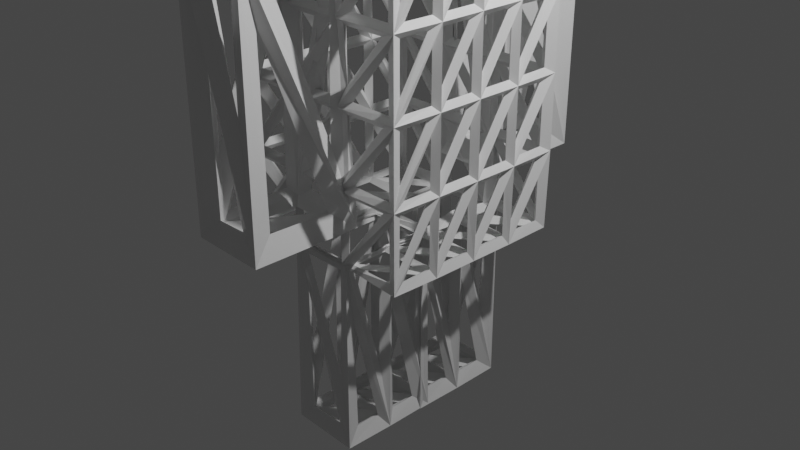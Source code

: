 # Source: fancy_wireframed_-_basic_enemy.blend  (saved by Blender 2.92.15; exported with 4.5.12 LTS)
import bpy
from mathutils import Matrix  # noqa: F401  (used for matrix-valued properties, if any)

bpy.ops.wm.read_factory_settings(use_empty=True)
scene = bpy.context.scene
scene.name = 'Scene'

# ---- collections
col_collection = bpy.data.collections.new('Collection'); scene.collection.children.link(col_collection)

# ---- materials (node trees are filled in below, after node groups)
mat_material = bpy.data.materials.new('Material')
mat_material.alpha_threshold = 0.0
mat_material.use_transparent_shadow = False
mat_material.line_color = (0.0, 0.0, 0.0, 1.0)
mat_material_001 = bpy.data.materials.new('Material.001')
mat_material_001.use_transparent_shadow = False

# ---- material node trees
mat_material.use_nodes = True; mat_material.node_tree.nodes.clear()
_N = mat_material.node_tree.nodes; _L = mat_material.node_tree.links
n0 = _N.new('ShaderNodeOutputMaterial'); n0.name = 'Material Output'; n0.location = (300, 300)
n1 = _N.new('ShaderNodeBsdfPrincipled'); n1.name = 'Principled BSDF'; n1.location = (10, 300)
n1.distribution = 'GGX'
n1.subsurface_method = 'BURLEY'
n1.inputs[2].default_value = 0.4
n1.inputs[3].default_value = 1.45
n1.inputs[27].default_value = (0.0, 0.0, 0.0, 1.0)
n1.inputs[28].default_value = 1.0
_L.new(n1.outputs[0], n0.inputs[0])
n0.is_active_output = True
mat_material_001.use_nodes = True; mat_material_001.node_tree.nodes.clear()
_N = mat_material_001.node_tree.nodes; _L = mat_material_001.node_tree.links
n0 = _N.new('ShaderNodeBsdfPrincipled'); n0.name = 'Principled BSDF'; n0.location = (10, 300)
n0.distribution = 'GGX'
n0.subsurface_method = 'BURLEY'
n0.inputs[0].default_value = (0.2955, 0.8, 0.3531, 1.0)
n0.inputs[3].default_value = 1.45
n0.inputs[27].default_value = (0.0, 0.0, 0.0, 1.0)
n0.inputs[28].default_value = 1.0
n1 = _N.new('ShaderNodeOutputMaterial'); n1.name = 'Material Output'; n1.location = (300, 300)
_L.new(n0.outputs[0], n1.inputs[0])
n1.is_active_output = True

# ---- world
world_world = bpy.data.worlds.new('World'); scene.world = world_world
world_world.use_nodes = True; world_world.node_tree.nodes.clear()
_N = world_world.node_tree.nodes; _L = world_world.node_tree.links
n0 = _N.new('ShaderNodeOutputWorld'); n0.name = 'World Output'; n0.location = (300, 300)
n1 = _N.new('ShaderNodeBackground'); n1.name = 'Background'; n1.location = (10, 300)
n1.inputs[0].default_value = (0.05088, 0.05088, 0.05088, 1.0)
_L.new(n1.outputs[0], n0.inputs[0])
n0.is_active_output = True
world_world.color = (0.05088, 0.05088, 0.05088)
world_world.use_sun_shadow = False
world_world.sun_shadow_jitter_overblur = 0.0

# ---- cameras
cam_camera = bpy.data.cameras.new('Camera')
cam_camera.clip_end = 100.0
cam_camera.ortho_scale = 7.314

# ---- lights
light_light = bpy.data.lights.new('Light', 'POINT')
light_light.transmission_factor = 0.0
light_light.energy = 1000.0
light_light.shadow_soft_size = 0.1
light_light.shadow_maximum_resolution = 0.006
light_light.use_absolute_resolution = True

# ---- meshes
me_cube = bpy.data.meshes.new('Cube')
me_cube.from_pydata([(1.0, 1.0, 1.0), (1.0, 1.0, -3.0), (1.0, -1.0, 1.0), (1.0, -1.0, -3.0), (-1.0, 1.0, 1.0), (-1.0, 1.0, -3.0), (-1.0, -1.0, 1.0), (-1.0, -1.0, -3.0), (0.3333, 1.0, -3.0), (-0.3333, 1.0, -3.0), (0.3333, -1.0, 1.0), (-0.3333, -1.0, 1.0), (-0.3333, -1.0, -3.0), (0.3333, -1.0, -3.0), (-0.3333, 1.0, 1.0), (0.3333, 1.0, 1.0), (1.0, 1.0, 0.2), (1.0, 1.0, -0.6), (1.0, 1.0, -1.4), (1.0, 1.0, -2.2), (-1.0, -1.0, -2.2), (-1.0, -1.0, -1.4), (-1.0, -1.0, -0.6), (-1.0, -1.0, 0.2), (1.0, -1.0, 0.2), (1.0, -1.0, -0.6), (1.0, -1.0, -1.4), (1.0, -1.0, -2.2), (-1.0, 1.0, 0.2), (-1.0, 1.0, -0.6), (-1.0, 1.0, -1.4), (-1.0, 1.0, -2.2), (-0.3333, 1.0, 0.2), (-0.3333, 1.0, -0.6), (-0.3333, 1.0, -1.4), (-0.3333, 1.0, -2.2), (0.3333, 1.0, 0.2), (0.3333, 1.0, -0.6), (0.3333, 1.0, -1.4), (0.3333, 1.0, -2.2), (0.3333, -1.0, 0.2), (0.3333, -1.0, -0.6), (0.3333, -1.0, -1.4), (0.3333, -1.0, -2.2), (-0.3333, -1.0, 0.2), (-0.3333, -1.0, -0.6), (-0.3333, -1.0, -1.4), (-0.3333, -1.0, -2.2), (-1.0, 0.5, -3.0), (-1.0, 0.0, -3.0), (-1.0, -0.5, -3.0), (1.0, 0.5, 1.0), (1.0, 0.0, 1.0), (1.0, -0.5, 1.0), (-1.0, -0.5, 1.0), (-1.0, 0.0, 1.0), (-1.0, 0.5, 1.0), (1.0, -0.5, -3.0), (1.0, 0.0, -3.0), (1.0, 0.5, -3.0), (-0.3333, 0.5, -3.0), (-0.3333, 0.0, -3.0), (-0.3333, -0.5, -3.0), (0.3333, 0.5, -3.0), (0.3333, 0.0, -3.0), (0.3333, -0.5, -3.0), (0.3333, 0.5, 1.0), (0.3333, 0.0, 1.0), (0.3333, -0.5, 1.0), (-0.3333, 0.5, 1.0), (-0.3333, 0.0, 1.0), (-0.3333, -0.5, 1.0), (1.0, 0.5, -2.2), (1.0, 0.0, -2.2), (1.0, -0.5, -2.2), (1.0, 0.5, -1.4), (1.0, 0.0, -1.4), (1.0, -0.5, -1.4), (1.0, 0.5, -0.6), (1.0, 0.0, -0.6), (1.0, -0.5, -0.6), (1.0, 0.5, 0.2), (1.0, 0.0, 0.2), (1.0, -0.5, 0.2), (-1.0, -0.5, -2.2), (-1.0, 0.0, -2.2), (-1.0, 0.5, -2.2), (-1.0, -0.5, -1.4), (-1.0, 0.0, -1.4), (-1.0, 0.5, -1.4), (-1.0, -0.5, -0.6), (-1.0, 0.0, -0.6), (-1.0, 0.5, -0.6), (-1.0, -0.5, 0.2), (-1.0, 0.0, 0.2), (-1.0, 0.5, 0.2), (-0.3333, -1.0, -3.0), (0.3333, -1.0, -3.0), (-0.3333, -0.5, -3.0), (0.3333, -0.5, -3.0), (-0.3333, 0.0, -3.0), (0.3333, 0.0, -3.0), (0.3333, 1.0, -5.0), (-0.3333, 1.0, -5.0), (-0.3333, 0.5, -5.0), (-0.3333, 0.0, -5.0), (0.3333, 0.5, -5.0), (0.3333, 0.0, -5.0), (-0.3333, -1.0, -5.0), (0.3333, -1.0, -5.0), (-0.3333, -0.5, -5.0), (0.3333, -0.5, -5.0), (-0.3333, 0.0, -5.0), (0.3333, 0.0, -5.0), (0.3333, 0.5, 4.0), (0.3333, 0.0, 4.0), (0.3333, -0.5, 4.0), (-0.3333, 0.5, 4.0), (-0.3333, 0.0, 4.0), (-0.3333, -0.5, 4.0), (-0.3333, 0.0, 2.003), (-0.3333, 0.0, 3.003), (-0.3333, 0.5, 3.003), (-0.3333, 0.5, 2.003), (0.3333, 0.0, 2.003), (0.3333, 0.0, 3.003), (0.3333, -0.5, 3.003), (0.3333, -0.5, 2.003), (-0.3333, -0.5, 2.003), (-0.3333, -0.5, 3.003), (0.3333, 0.5, 2.003), (0.3333, 0.5, 3.003), (0.3333, 1.497, 4.997), (0.3333, 0.0, 5.409), (0.3333, -1.497, 4.997), (-0.3333, 1.497, 4.997), (-0.3333, 0.0, 5.409), (-0.3333, -1.497, 4.997), (-0.3333, -1.909, 3.003), (0.3333, 1.909, 3.003), (-0.3333, 1.909, 3.003), (-0.3333, 1.909, 2.003), (0.3333, -1.909, 3.003), (0.3333, -1.909, 2.003), (-0.3333, -1.909, 2.003), (0.3333, 1.909, 2.003), (0.3333, -2.0, 1.0), (-0.3333, -2.0, 1.0), (-0.3333, 2.0, 1.0), (0.3333, 2.0, 1.0), (-0.3333, 2.0, 0.2), (0.3333, 2.0, 0.2), (0.3333, -2.0, 0.2), (-0.3333, -2.0, 0.2), (0.3333, -1.0, -2.517), (-0.3333, -1.0, -2.517), (-0.3333, 1.0, -2.517), (0.3333, 1.0, -2.517), (0.3333, -2.0, -2.517), (-0.3333, -2.0, -2.517), (-0.3333, 2.0, -2.517), (0.3333, 2.0, -2.517)], [], [(54, 11, 71), (11, 23, 44), (56, 28, 95), (57, 13, 65), (53, 24, 83), (15, 16, 36), (4, 32, 28), (10, 152, 40), (62, 7, 50), (13, 96, 97), (2, 40, 24), (153, 158, 152), (68, 2, 53), (71, 10, 68), (43, 12, 13), (42, 47, 43), (41, 46, 42), (40, 45, 41), (27, 13, 3), (26, 43, 27), (25, 42, 26), (24, 41, 25), (35, 8, 9), (34, 39, 35), (33, 38, 34), (32, 37, 33), (31, 9, 5), (30, 35, 31), (29, 34, 30), (28, 33, 29), (39, 1, 8), (38, 19, 39), (37, 18, 38), (36, 17, 37), (74, 3, 57), (77, 27, 74), (80, 26, 77), (83, 25, 80), (86, 5, 48), (89, 31, 86), (92, 30, 89), (95, 29, 92), (47, 7, 12), (46, 20, 47), (45, 21, 46), (44, 22, 45), (23, 90, 22), (93, 91, 90), (94, 92, 91), (22, 87, 21), (90, 88, 87), (91, 89, 88), (21, 84, 20), (87, 85, 84), (88, 86, 85), (20, 50, 7), (84, 49, 50), (85, 48, 49), (16, 78, 17), (81, 79, 78), (82, 80, 79), (17, 75, 18), (78, 76, 75), (79, 77, 76), (18, 72, 19), (75, 73, 72), (76, 74, 73), (19, 59, 1), (72, 58, 59), (73, 57, 58), (14, 66, 15), (125, 116, 126), (121, 117, 122), (15, 51, 0), (66, 52, 51), (67, 53, 52), (100, 110, 98), (60, 105, 61), (61, 101, 100), (9, 48, 5), (60, 49, 48), (61, 50, 49), (0, 81, 16), (51, 82, 81), (52, 83, 82), (1, 63, 8), (59, 64, 63), (58, 65, 64), (6, 93, 23), (54, 94, 93), (55, 95, 94), (4, 69, 14), (56, 70, 69), (55, 71, 70), (97, 111, 99), (8, 103, 9), (12, 98, 96), (62, 100, 98), (65, 97, 99), (64, 99, 101), (102, 104, 103), (106, 105, 104), (111, 108, 110), (113, 110, 112), (96, 109, 97), (61, 107, 64), (99, 113, 101), (63, 102, 8), (9, 104, 60), (98, 108, 96), (101, 112, 100), (64, 106, 63), (117, 136, 135), (123, 145, 130), (129, 118, 121), (116, 133, 134), (131, 115, 125), (130, 139, 131), (69, 130, 66), (122, 141, 123), (66, 124, 67), (130, 125, 124), (68, 128, 71), (114, 133, 115), (71, 120, 70), (128, 121, 120), (70, 123, 69), (120, 122, 123), (67, 127, 68), (124, 126, 127), (135, 133, 132), (136, 134, 133), (142, 137, 138), (140, 132, 139), (141, 139, 145), (143, 138, 144), (119, 138, 137), (119, 136, 118), (116, 142, 126), (114, 139, 132), (126, 143, 127), (127, 144, 128), (128, 138, 129), (117, 140, 122), (148, 151, 150), (146, 153, 152), (15, 148, 14), (11, 146, 10), (36, 149, 15), (14, 150, 32), (40, 155, 44), (44, 147, 11), (154, 159, 155), (156, 161, 157), (150, 156, 32), (44, 159, 153), (151, 160, 150), (36, 161, 151), (32, 157, 36), (152, 154, 40), (54, 6, 11), (11, 6, 23), (56, 4, 28), (57, 3, 13), (53, 2, 24), (15, 0, 16), (4, 14, 32), (10, 146, 152), (62, 12, 7), (13, 12, 96), (2, 10, 40), (153, 159, 158), (68, 10, 2), (71, 11, 10), (43, 47, 12), (42, 46, 47), (41, 45, 46), (40, 44, 45), (27, 43, 13), (26, 42, 43), (25, 41, 42), (24, 40, 41), (35, 39, 8), (34, 38, 39), (33, 37, 38), (32, 36, 37), (31, 35, 9), (30, 34, 35), (29, 33, 34), (28, 32, 33), (39, 19, 1), (38, 18, 19), (37, 17, 18), (36, 16, 17), (74, 27, 3), (77, 26, 27), (80, 25, 26), (83, 24, 25), (86, 31, 5), (89, 30, 31), (92, 29, 30), (95, 28, 29), (47, 20, 7), (46, 21, 20), (45, 22, 21), (44, 23, 22), (23, 93, 90), (93, 94, 91), (94, 95, 92), (22, 90, 87), (90, 91, 88), (91, 92, 89), (21, 87, 84), (87, 88, 85), (88, 89, 86), (20, 84, 50), (84, 85, 49), (85, 86, 48), (16, 81, 78), (81, 82, 79), (82, 83, 80), (17, 78, 75), (78, 79, 76), (79, 80, 77), (18, 75, 72), (75, 76, 73), (76, 77, 74), (19, 72, 59), (72, 73, 58), (73, 74, 57), (14, 69, 66), (125, 115, 116), (121, 118, 117), (15, 66, 51), (66, 67, 52), (67, 68, 53), (100, 112, 110), (60, 104, 105), (61, 64, 101), (9, 60, 48), (60, 61, 49), (61, 62, 50), (0, 51, 81), (51, 52, 82), (52, 53, 83), (1, 59, 63), (59, 58, 64), (58, 57, 65), (6, 54, 93), (54, 55, 94), (55, 56, 95), (4, 56, 69), (56, 55, 70), (55, 54, 71), (97, 109, 111), (8, 102, 103), (12, 62, 98), (62, 61, 100), (65, 13, 97), (64, 65, 99), (102, 106, 104), (106, 107, 105), (111, 109, 108), (113, 111, 110), (96, 108, 109), (61, 105, 107), (99, 111, 113), (63, 106, 102), (9, 103, 104), (98, 110, 108), (101, 113, 112), (64, 107, 106), (117, 118, 136), (123, 141, 145), (129, 119, 118), (116, 115, 133), (131, 114, 115), (130, 145, 139), (69, 123, 130), (122, 140, 141), (66, 130, 124), (130, 131, 125), (68, 127, 128), (114, 132, 133), (71, 128, 120), (128, 129, 121), (70, 120, 123), (120, 121, 122), (67, 124, 127), (124, 125, 126), (135, 136, 133), (136, 137, 134), (142, 134, 137), (140, 135, 132), (141, 140, 139), (143, 142, 138), (119, 129, 138), (119, 137, 136), (116, 134, 142), (114, 131, 139), (126, 142, 143), (127, 143, 144), (128, 144, 138), (117, 135, 140), (148, 149, 151), (146, 147, 153), (15, 149, 148), (11, 147, 146), (36, 151, 149), (14, 148, 150), (40, 154, 155), (44, 153, 147), (154, 158, 159), (156, 160, 161), (150, 160, 156), (44, 155, 159), (151, 161, 160), (36, 157, 161), (32, 156, 157), (152, 158, 154)])
me_cube.polygons.foreach_set('material_index', [0, 0, 0, 0, 0, 0, 0, 0, 0, 0, 0, 0, 0, 0, 0, 0, 0, 0, 0, 0, 0, 0, 0, 0, 0, 0, 0, 0, 0, 0, 0, 0, 0, 0, 0, 0, 0, 0, 0, 0, 0, 0, 0, 0, 0, 0, 0, 0, 0, 0, 0, 0, 0, 0, 0, 0, 0, 0, 0, 0, 0, 0, 0, 0, 0, 0, 0, 0, 0, 0, 0, 0, 0, 0, 0, 0, 0, 0, 0, 0, 0, 0, 0, 0, 0, 0, 0, 0, 0, 0, 0, 0, 0, 0, 0, 0, 0, 0, 0, 0, 0, 0, 0, 0, 0, 0, 0, 0, 0, 0, 0, 0, 1, 0, 0, 1, 0, 1, 0, 1, 0, 0, 0, 1, 0, 0, 0, 0, 0, 0, 0, 0, 0, 0, 0, 0, 1, 1, 1, 1, 1, 0, 1, 1, 0, 0, 0, 0, 0, 0, 0, 0, 0, 0, 0, 0, 0, 0, 0, 0, 0, 0, 0, 0, 0, 0, 0, 0, 0, 0, 0, 0, 0, 0, 0, 0, 0, 0, 0, 0, 0, 0, 0, 0, 0, 0, 0, 0, 0, 0, 0, 0, 0, 0, 0, 0, 0, 0, 0, 0, 0, 0, 0, 0, 0, 0, 0, 0, 0, 0, 0, 0, 0, 0, 0, 0, 0, 0, 0, 0, 0, 0, 0, 0, 0, 0, 0, 0, 0, 0, 0, 0, 0, 0, 0, 0, 0, 0, 0, 0, 0, 0, 0, 0, 0, 0, 0, 0, 0, 0, 0, 0, 0, 0, 0, 0, 0, 0, 0, 0, 0, 0, 0, 0, 0, 0, 0, 0, 0, 0, 0, 0, 1, 0, 0, 1, 0, 1, 0, 1, 0, 0, 0, 1, 0, 0, 0, 0, 0, 0, 0, 0, 0, 0, 0, 0, 1, 1, 1, 1, 1, 0, 1, 1, 0, 0, 0, 0, 0, 0, 0, 0, 0, 0, 0, 0, 0, 0, 0, 0])
_uv = me_cube.uv_layers.new(name='UVMap')
_uv.uv.foreach_set('vector', [0.875, 0.6875, 0.7917, 0.75, 0.7917, 0.6875, 0.625, 0.9167, 0.575, 1.0, 0.575, 0.9167, 0.625, 0.1875, 0.575, 0.25, 0.575, 0.1875, 0.375, 0.6875, 0.2917, 0.75, 0.2917, 0.6875, 0.625, 0.6875, 0.575, 0.75, 0.575, 0.6875, 0.625, 0.4167, 0.575, 0.5, 0.575, 0.4167, 0.625, 0.25, 0.575, 0.3333, 0.575, 0.25, 0.625, 0.8333, 0.575, 0.8333, 0.575, 0.8333, 0.2083, 0.6875, 0.125, 0.75, 0.125, 0.6875, 0.375, 0.8333, 0.375, 0.9167, 0.375, 0.8333, 0.625, 0.75, 0.575, 0.8333, 0.575, 0.75, 0.575, 0.9167, 0.575, 0.8333, 0.575, 0.8333, 0.7083, 0.6875, 0.625, 0.75, 0.625, 0.6875, 0.7917, 0.6875, 0.7083, 0.75, 0.7083, 0.6875, 0.425, 0.8333, 0.375, 0.9167, 0.375, 0.8333, 0.475, 0.8333, 0.425, 0.9167, 0.425, 0.8333, 0.525, 0.8333, 0.475, 0.9167, 0.475, 0.8333, 0.575, 0.8333, 0.525, 0.9167, 0.525, 0.8333, 0.425, 0.75, 0.375, 0.8333, 0.375, 0.75, 0.475, 0.75, 0.425, 0.8333, 0.425, 0.75, 0.525, 0.75, 0.475, 0.8333, 0.475, 0.75, 0.575, 0.75, 0.525, 0.8333, 0.525, 0.75, 0.425, 0.3333, 0.375, 0.4167, 0.375, 0.3333, 0.475, 0.3333, 0.425, 0.4167, 0.425, 0.3333, 0.525, 0.3333, 0.475, 0.4167, 0.475, 0.3333, 0.575, 0.3333, 0.525, 0.4167, 0.525, 0.3333, 0.425, 0.25, 0.375, 0.3333, 0.375, 0.25, 0.475, 0.25, 0.425, 0.3333, 0.425, 0.25, 0.525, 0.25, 0.475, 0.3333, 0.475, 0.25, 0.575, 0.25, 0.525, 0.3333, 0.525, 0.25, 0.425, 0.4167, 0.375, 0.5, 0.375, 0.4167, 0.475, 0.4167, 0.425, 0.5, 0.425, 0.4167, 0.525, 0.4167, 0.475, 0.5, 0.475, 0.4167, 0.575, 0.4167, 0.525, 0.5, 0.525, 0.4167, 0.425, 0.6875, 0.375, 0.75, 0.375, 0.6875, 0.475, 0.6875, 0.425, 0.75, 0.425, 0.6875, 0.525, 0.6875, 0.475, 0.75, 0.475, 0.6875, 0.575, 0.6875, 0.525, 0.75, 0.525, 0.6875, 0.425, 0.1875, 0.375, 0.25, 0.375, 0.1875, 0.475, 0.1875, 0.425, 0.25, 0.425, 0.1875, 0.525, 0.1875, 0.475, 0.25, 0.475, 0.1875, 0.575, 0.1875, 0.525, 0.25, 0.525, 0.1875, 0.425, 0.9167, 0.375, 1.0, 0.375, 0.9167, 0.475, 0.9167, 0.425, 1.0, 0.425, 0.9167, 0.525, 0.9167, 0.475, 1.0, 0.475, 0.9167, 0.575, 0.9167, 0.525, 1.0, 0.525, 0.9167, 0.575, 0.0, 0.525, 0.0625, 0.525, 0.0, 0.575, 0.0625, 0.525, 0.125, 0.525, 0.0625, 0.575, 0.125, 0.525, 0.1875, 0.525, 0.125, 0.525, 0.0, 0.475, 0.0625, 0.475, 0.0, 0.525, 0.0625, 0.475, 0.125, 0.475, 0.0625, 0.525, 0.125, 0.475, 0.1875, 0.475, 0.125, 0.475, 0.0, 0.425, 0.0625, 0.425, 0.0, 0.475, 0.0625, 0.425, 0.125, 0.425, 0.0625, 0.475, 0.125, 0.425, 0.1875, 0.425, 0.125, 0.425, 0.0, 0.375, 0.0625, 0.375, 0.0, 0.425, 0.0625, 0.375, 0.125, 0.375, 0.0625, 0.425, 0.125, 0.375, 0.1875, 0.375, 0.125, 0.575, 0.5, 0.525, 0.5625, 0.525, 0.5, 0.575, 0.5625, 0.525, 0.625, 0.525, 0.5625, 0.575, 0.625, 0.525, 0.6875, 0.525, 0.625, 0.525, 0.5, 0.475, 0.5625, 0.475, 0.5, 0.525, 0.5625, 0.475, 0.625, 0.475, 0.5625, 0.525, 0.625, 0.475, 0.6875, 0.475, 0.625, 0.475, 0.5, 0.425, 0.5625, 0.425, 0.5, 0.475, 0.5625, 0.425, 0.625, 0.425, 0.5625, 0.475, 0.625, 0.425, 0.6875, 0.425, 0.625, 0.425, 0.5, 0.375, 0.5625, 0.375, 0.5, 0.425, 0.5625, 0.375, 0.625, 0.375, 0.5625, 0.425, 0.625, 0.375, 0.6875, 0.375, 0.625, 0.7917, 0.5, 0.7083, 0.5625, 0.7083, 0.5, 0.7083, 0.625, 0.7083, 0.6875, 0.7083, 0.6875, 0.7917, 0.625, 0.7917, 0.5625, 0.7917, 0.5625, 0.7083, 0.5, 0.625, 0.5625, 0.625, 0.5, 0.7083, 0.5625, 0.625, 0.625, 0.625, 0.5625, 0.7083, 0.625, 0.625, 0.6875, 0.625, 0.625, 0.2083, 0.625, 0.2083, 0.6875, 0.2083, 0.6875, 0.2083, 0.5625, 0.2083, 0.625, 0.2083, 0.625, 0.2083, 0.625, 0.2917, 0.625, 0.2083, 0.625, 0.2083, 0.5, 0.125, 0.5625, 0.125, 0.5, 0.2083, 0.5625, 0.125, 0.625, 0.125, 0.5625, 0.2083, 0.625, 0.125, 0.6875, 0.125, 0.625, 0.625, 0.5, 0.575, 0.5625, 0.575, 0.5, 0.625, 0.5625, 0.575, 0.625, 0.575, 0.5625, 0.625, 0.625, 0.575, 0.6875, 0.575, 0.625, 0.375, 0.5, 0.2917, 0.5625, 0.2917, 0.5, 0.375, 0.5625, 0.2917, 0.625, 0.2917, 0.5625, 0.375, 0.625, 0.2917, 0.6875, 0.2917, 0.625, 0.625, 0.0, 0.575, 0.0625, 0.575, 0.0, 0.625, 0.0625, 0.575, 0.125, 0.575, 0.0625, 0.625, 0.125, 0.575, 0.1875, 0.575, 0.125, 0.875, 0.5, 0.7917, 0.5625, 0.7917, 0.5, 0.875, 0.5625, 0.7917, 0.625, 0.7917, 0.5625, 0.875, 0.625, 0.7917, 0.6875, 0.7917, 0.625, 0.2917, 0.75, 0.2917, 0.6875, 0.2917, 0.6875, 0.375, 0.4167, 0.375, 0.3333, 0.375, 0.3333, 0.2083, 0.75, 0.2083, 0.6875, 0.2083, 0.75, 0.2083, 0.6875, 0.2083, 0.625, 0.2083, 0.6875, 0.2917, 0.6875, 0.2917, 0.75, 0.2917, 0.6875, 0.2917, 0.625, 0.2917, 0.6875, 0.2917, 0.625, 0.2917, 0.5, 0.2083, 0.5625, 0.2083, 0.5, 0.2917, 0.5625, 0.2083, 0.625, 0.2083, 0.5625, 0.2917, 0.6875, 0.2083, 0.75, 0.2083, 0.6875, 0.2917, 0.625, 0.2083, 0.6875, 0.2083, 0.625, 0.375, 0.9167, 0.375, 0.8333, 0.375, 0.8333, 0.2083, 0.625, 0.2917, 0.625, 0.2917, 0.625, 0.2917, 0.6875, 0.2917, 0.625, 0.2917, 0.625, 0.2917, 0.5625, 0.2917, 0.5, 0.2917, 0.5, 0.2083, 0.5, 0.2083, 0.5625, 0.2083, 0.5625, 0.2083, 0.6875, 0.2083, 0.75, 0.2083, 0.75, 0.2917, 0.625, 0.2083, 0.625, 0.2083, 0.625, 0.2917, 0.625, 0.2917, 0.5625, 0.2917, 0.5625, 0.7917, 0.5625, 0.7917, 0.625, 0.7917, 0.5625, 0.7917, 0.5625, 0.7083, 0.5625, 0.7083, 0.5625, 0.7917, 0.6875, 0.7917, 0.625, 0.7917, 0.625, 0.7083, 0.6875, 0.7083, 0.625, 0.7083, 0.6875, 0.7083, 0.5625, 0.7083, 0.625, 0.7083, 0.625, 0.7083, 0.5625, 0.7083, 0.5625, 0.7083, 0.5625, 0.7917, 0.5625, 0.7083, 0.5625, 0.7083, 0.5625, 0.7917, 0.5625, 0.7917, 0.5625, 0.7917, 0.5625, 0.7083, 0.5625, 0.7083, 0.625, 0.7083, 0.625, 0.7083, 0.5625, 0.7083, 0.625, 0.7083, 0.625, 0.7083, 0.6875, 0.7917, 0.6875, 0.7917, 0.6875, 0.7083, 0.5625, 0.7083, 0.625, 0.7083, 0.625, 0.7917, 0.6875, 0.7917, 0.625, 0.7917, 0.625, 0.7917, 0.6875, 0.7917, 0.625, 0.7917, 0.625, 0.7917, 0.625, 0.7917, 0.5625, 0.7917, 0.5625, 0.7917, 0.625, 0.7917, 0.5625, 0.7917, 0.5625, 0.7083, 0.625, 0.7083, 0.6875, 0.7083, 0.6875, 0.7083, 0.625, 0.7083, 0.6875, 0.7083, 0.6875, 0.7917, 0.5625, 0.7083, 0.625, 0.7083, 0.5625, 0.7917, 0.625, 0.7083, 0.6875, 0.7083, 0.625, 0.7083, 0.6875, 0.7917, 0.6875, 0.7917, 0.6875, 0.7917, 0.5625, 0.7083, 0.5625, 0.7083, 0.5625, 0.7917, 0.5625, 0.7083, 0.5625, 0.7083, 0.5625, 0.7083, 0.6875, 0.7917, 0.6875, 0.7917, 0.6875, 0.7917, 0.6875, 0.7917, 0.6875, 0.7917, 0.6875, 0.7917, 0.6875, 0.7917, 0.625, 0.7917, 0.625, 0.7083, 0.6875, 0.7083, 0.6875, 0.7083, 0.6875, 0.7083, 0.5625, 0.7083, 0.5625, 0.7083, 0.5625, 0.7083, 0.6875, 0.7083, 0.6875, 0.7083, 0.6875, 0.7083, 0.6875, 0.7917, 0.6875, 0.7917, 0.6875, 0.7917, 0.6875, 0.7917, 0.6875, 0.7917, 0.6875, 0.7917, 0.5625, 0.7917, 0.5625, 0.7917, 0.5625, 0.625, 0.3333, 0.575, 0.4167, 0.575, 0.3333, 0.625, 0.8333, 0.575, 0.9167, 0.575, 0.8333, 0.7083, 0.5, 0.7917, 0.5, 0.7917, 0.5, 0.7917, 0.75, 0.7083, 0.75, 0.7083, 0.75, 0.575, 0.4167, 0.625, 0.4167, 0.625, 0.4167, 0.625, 0.3333, 0.575, 0.3333, 0.575, 0.3333, 0.575, 0.8333, 0.575, 0.9167, 0.575, 0.9167, 0.575, 0.9167, 0.625, 0.9167, 0.625, 0.9167, 0.575, 0.8333, 0.575, 0.9167, 0.575, 0.9167, 0.575, 0.3333, 0.575, 0.4167, 0.575, 0.4167, 0.575, 0.3333, 0.575, 0.3333, 0.575, 0.3333, 0.575, 0.9167, 0.575, 0.9167, 0.575, 0.9167, 0.575, 0.4167, 0.575, 0.3333, 0.575, 0.3333, 0.575, 0.4167, 0.575, 0.4167, 0.575, 0.4167, 0.575, 0.3333, 0.575, 0.4167, 0.575, 0.4167, 0.575, 0.8333, 0.575, 0.8333, 0.575, 0.8333, 0.875, 0.6875, 0.875, 0.75, 0.7917, 0.75, 0.625, 0.9167, 0.625, 1.0, 0.575, 1.0, 0.625, 0.1875, 0.625, 0.25, 0.575, 0.25, 0.375, 0.6875, 0.375, 0.75, 0.2917, 0.75, 0.625, 0.6875, 0.625, 0.75, 0.575, 0.75, 0.625, 0.4167, 0.625, 0.5, 0.575, 0.5, 0.625, 0.25, 0.625, 0.3333, 0.575, 0.3333, 0.625, 0.8333, 0.625, 0.8333, 0.575, 0.8333, 0.2083, 0.6875, 0.2083, 0.75, 0.125, 0.75, 0.375, 0.8333, 0.375, 0.9167, 0.375, 0.9167, 0.625, 0.75, 0.625, 0.8333, 0.575, 0.8333, 0.575, 0.9167, 0.575, 0.9167, 0.575, 0.8333, 0.7083, 0.6875, 0.7083, 0.75, 0.625, 0.75, 0.7917, 0.6875, 0.7917, 0.75, 0.7083, 0.75, 0.425, 0.8333, 0.425, 0.9167, 0.375, 0.9167, 0.475, 0.8333, 0.475, 0.9167, 0.425, 0.9167, 0.525, 0.8333, 0.525, 0.9167, 0.475, 0.9167, 0.575, 0.8333, 0.575, 0.9167, 0.525, 0.9167, 0.425, 0.75, 0.425, 0.8333, 0.375, 0.8333, 0.475, 0.75, 0.475, 0.8333, 0.425, 0.8333, 0.525, 0.75, 0.525, 0.8333, 0.475, 0.8333, 0.575, 0.75, 0.575, 0.8333, 0.525, 0.8333, 0.425, 0.3333, 0.425, 0.4167, 0.375, 0.4167, 0.475, 0.3333, 0.475, 0.4167, 0.425, 0.4167, 0.525, 0.3333, 0.525, 0.4167, 0.475, 0.4167, 0.575, 0.3333, 0.575, 0.4167, 0.525, 0.4167, 0.425, 0.25, 0.425, 0.3333, 0.375, 0.3333, 0.475, 0.25, 0.475, 0.3333, 0.425, 0.3333, 0.525, 0.25, 0.525, 0.3333, 0.475, 0.3333, 0.575, 0.25, 0.575, 0.3333, 0.525, 0.3333, 0.425, 0.4167, 0.425, 0.5, 0.375, 0.5, 0.475, 0.4167, 0.475, 0.5, 0.425, 0.5, 0.525, 0.4167, 0.525, 0.5, 0.475, 0.5, 0.575, 0.4167, 0.575, 0.5, 0.525, 0.5, 0.425, 0.6875, 0.425, 0.75, 0.375, 0.75, 0.475, 0.6875, 0.475, 0.75, 0.425, 0.75, 0.525, 0.6875, 0.525, 0.75, 0.475, 0.75, 0.575, 0.6875, 0.575, 0.75, 0.525, 0.75, 0.425, 0.1875, 0.425, 0.25, 0.375, 0.25, 0.475, 0.1875, 0.475, 0.25, 0.425, 0.25, 0.525, 0.1875, 0.525, 0.25, 0.475, 0.25, 0.575, 0.1875, 0.575, 0.25, 0.525, 0.25, 0.425, 0.9167, 0.425, 1.0, 0.375, 1.0, 0.475, 0.9167, 0.475, 1.0, 0.425, 1.0, 0.525, 0.9167, 0.525, 1.0, 0.475, 1.0, 0.575, 0.9167, 0.575, 1.0, 0.525, 1.0, 0.575, 0.0, 0.575, 0.0625, 0.525, 0.0625, 0.575, 0.0625, 0.575, 0.125, 0.525, 0.125, 0.575, 0.125, 0.575, 0.1875, 0.525, 0.1875, 0.525, 0.0, 0.525, 0.0625, 0.475, 0.0625, 0.525, 0.0625, 0.525, 0.125, 0.475, 0.125, 0.525, 0.125, 0.525, 0.1875, 0.475, 0.1875, 0.475, 0.0, 0.475, 0.0625, 0.425, 0.0625, 0.475, 0.0625, 0.475, 0.125, 0.425, 0.125, 0.475, 0.125, 0.475, 0.1875, 0.425, 0.1875, 0.425, 0.0, 0.425, 0.0625, 0.375, 0.0625, 0.425, 0.0625, 0.425, 0.125, 0.375, 0.125, 0.425, 0.125, 0.425, 0.1875, 0.375, 0.1875, 0.575, 0.5, 0.575, 0.5625, 0.525, 0.5625, 0.575, 0.5625, 0.575, 0.625, 0.525, 0.625, 0.575, 0.625, 0.575, 0.6875, 0.525, 0.6875, 0.525, 0.5, 0.525, 0.5625, 0.475, 0.5625, 0.525, 0.5625, 0.525, 0.625, 0.475, 0.625, 0.525, 0.625, 0.525, 0.6875, 0.475, 0.6875, 0.475, 0.5, 0.475, 0.5625, 0.425, 0.5625, 0.475, 0.5625, 0.475, 0.625, 0.425, 0.625, 0.475, 0.625, 0.475, 0.6875, 0.425, 0.6875, 0.425, 0.5, 0.425, 0.5625, 0.375, 0.5625, 0.425, 0.5625, 0.425, 0.625, 0.375, 0.625, 0.425, 0.625, 0.425, 0.6875, 0.375, 0.6875, 0.7917, 0.5, 0.7917, 0.5625, 0.7083, 0.5625, 0.7083, 0.625, 0.7083, 0.625, 0.7083, 0.6875, 0.7917, 0.625, 0.7917, 0.625, 0.7917, 0.5625, 0.7083, 0.5, 0.7083, 0.5625, 0.625, 0.5625, 0.7083, 0.5625, 0.7083, 0.625, 0.625, 0.625, 0.7083, 0.625, 0.7083, 0.6875, 0.625, 0.6875, 0.2083, 0.625, 0.2083, 0.625, 0.2083, 0.6875, 0.2083, 0.5625, 0.2083, 0.5625, 0.2083, 0.625, 0.2083, 0.625, 0.2917, 0.625, 0.2917, 0.625, 0.2083, 0.5, 0.2083, 0.5625, 0.125, 0.5625, 0.2083, 0.5625, 0.2083, 0.625, 0.125, 0.625, 0.2083, 0.625, 0.2083, 0.6875, 0.125, 0.6875, 0.625, 0.5, 0.625, 0.5625, 0.575, 0.5625, 0.625, 0.5625, 0.625, 0.625, 0.575, 0.625, 0.625, 0.625, 0.625, 0.6875, 0.575, 0.6875, 0.375, 0.5, 0.375, 0.5625, 0.2917, 0.5625, 0.375, 0.5625, 0.375, 0.625, 0.2917, 0.625, 0.375, 0.625, 0.375, 0.6875, 0.2917, 0.6875, 0.625, 0.0, 0.625, 0.0625, 0.575, 0.0625, 0.625, 0.0625, 0.625, 0.125, 0.575, 0.125, 0.625, 0.125, 0.625, 0.1875, 0.575, 0.1875, 0.875, 0.5, 0.875, 0.5625, 0.7917, 0.5625, 0.875, 0.5625, 0.875, 0.625, 0.7917, 0.625, 0.875, 0.625, 0.875, 0.6875, 0.7917, 0.6875, 0.2917, 0.75, 0.2917, 0.75, 0.2917, 0.6875, 0.375, 0.4167, 0.375, 0.4167, 0.375, 0.3333, 0.2083, 0.75, 0.2083, 0.6875, 0.2083, 0.6875, 0.2083, 0.6875, 0.2083, 0.625, 0.2083, 0.625, 0.2917, 0.6875, 0.2917, 0.75, 0.2917, 0.75, 0.2917, 0.625, 0.2917, 0.6875, 0.2917, 0.6875, 0.2917, 0.5, 0.2917, 0.5625, 0.2083, 0.5625, 0.2917, 0.5625, 0.2917, 0.625, 0.2083, 0.625, 0.2917, 0.6875, 0.2917, 0.75, 0.2083, 0.75, 0.2917, 0.625, 0.2917, 0.6875, 0.2083, 0.6875, 0.375, 0.9167, 0.375, 0.9167, 0.375, 0.8333, 0.2083, 0.625, 0.2083, 0.625, 0.2917, 0.625, 0.2917, 0.6875, 0.2917, 0.6875, 0.2917, 0.625, 0.2917, 0.5625, 0.2917, 0.5625, 0.2917, 0.5, 0.2083, 0.5, 0.2083, 0.5, 0.2083, 0.5625, 0.2083, 0.6875, 0.2083, 0.6875, 0.2083, 0.75, 0.2917, 0.625, 0.2917, 0.625, 0.2083, 0.625, 0.2917, 0.625, 0.2917, 0.625, 0.2917, 0.5625, 0.7917, 0.5625, 0.7917, 0.625, 0.7917, 0.625, 0.7917, 0.5625, 0.7917, 0.5625, 0.7083, 0.5625, 0.7917, 0.6875, 0.7917, 0.6875, 0.7917, 0.625, 0.7083, 0.6875, 0.7083, 0.625, 0.7083, 0.625, 0.7083, 0.5625, 0.7083, 0.5625, 0.7083, 0.625, 0.7083, 0.5625, 0.7083, 0.5625, 0.7083, 0.5625, 0.7917, 0.5625, 0.7917, 0.5625, 0.7083, 0.5625, 0.7917, 0.5625, 0.7917, 0.5625, 0.7917, 0.5625, 0.7083, 0.5625, 0.7083, 0.5625, 0.7083, 0.625, 0.7083, 0.5625, 0.7083, 0.5625, 0.7083, 0.625, 0.7083, 0.6875, 0.7083, 0.6875, 0.7917, 0.6875, 0.7083, 0.5625, 0.7083, 0.5625, 0.7083, 0.625, 0.7917, 0.6875, 0.7917, 0.6875, 0.7917, 0.625, 0.7917, 0.6875, 0.7917, 0.6875, 0.7917, 0.625, 0.7917, 0.625, 0.7917, 0.625, 0.7917, 0.5625, 0.7917, 0.625, 0.7917, 0.625, 0.7917, 0.5625, 0.7083, 0.625, 0.7083, 0.625, 0.7083, 0.6875, 0.7083, 0.625, 0.7083, 0.625, 0.7083, 0.6875, 0.7917, 0.5625, 0.7917, 0.625, 0.7083, 0.625, 0.7917, 0.625, 0.7917, 0.6875, 0.7083, 0.6875, 0.7083, 0.6875, 0.7083, 0.6875, 0.7917, 0.6875, 0.7917, 0.5625, 0.7917, 0.5625, 0.7083, 0.5625, 0.7917, 0.5625, 0.7917, 0.5625, 0.7083, 0.5625, 0.7083, 0.6875, 0.7083, 0.6875, 0.7917, 0.6875, 0.7917, 0.6875, 0.7917, 0.6875, 0.7917, 0.6875, 0.7917, 0.6875, 0.7917, 0.6875, 0.7917, 0.625, 0.7083, 0.6875, 0.7083, 0.6875, 0.7083, 0.6875, 0.7083, 0.5625, 0.7083, 0.5625, 0.7083, 0.5625, 0.7083, 0.6875, 0.7083, 0.6875, 0.7083, 0.6875, 0.7083, 0.6875, 0.7083, 0.6875, 0.7917, 0.6875, 0.7917, 0.6875, 0.7917, 0.6875, 0.7917, 0.6875, 0.7917, 0.5625, 0.7917, 0.5625, 0.7917, 0.5625, 0.625, 0.3333, 0.625, 0.4167, 0.575, 0.4167, 0.625, 0.8333, 0.625, 0.9167, 0.575, 0.9167, 0.7083, 0.5, 0.7083, 0.5, 0.7917, 0.5, 0.7917, 0.75, 0.7917, 0.75, 0.7083, 0.75, 0.575, 0.4167, 0.575, 0.4167, 0.625, 0.4167, 0.625, 0.3333, 0.625, 0.3333, 0.575, 0.3333, 0.575, 0.8333, 0.575, 0.8333, 0.575, 0.9167, 0.575, 0.9167, 0.575, 0.9167, 0.625, 0.9167, 0.575, 0.8333, 0.575, 0.8333, 0.575, 0.9167, 0.575, 0.3333, 0.575, 0.3333, 0.575, 0.4167, 0.575, 0.3333, 0.575, 0.3333, 0.575, 0.3333, 0.575, 0.9167, 0.575, 0.9167, 0.575, 0.9167, 0.575, 0.4167, 0.575, 0.4167, 0.575, 0.3333, 0.575, 0.4167, 0.575, 0.4167, 0.575, 0.4167, 0.575, 0.3333, 0.575, 0.3333, 0.575, 0.4167, 0.575, 0.8333, 0.575, 0.8333, 0.575, 0.8333])
me_cube.materials.append(mat_material)
me_cube.materials.append(mat_material_001)
me_cube.use_remesh_preserve_volume = False
me_cube.use_remesh_preserve_attributes = False
me_cube.use_mirror_vertex_groups = False
me_cube.update()
arm_armature = bpy.data.armatures.new('Armature')  # bones are not reproduced

# ---- objects
ob_cube = bpy.data.objects.new('Cube', me_cube)
ob_light = bpy.data.objects.new('Light', light_light)
ob_camera = bpy.data.objects.new('Camera', cam_camera)
ob_armature = bpy.data.objects.new('Armature', arm_armature)

# ---- transforms, parenting, visibility, modifiers, constraints
ob_cube.parent = ob_armature
ob_cube.location = (0.0, 0.0, 2.962)
ob_cube.lock_rotations_4d = False
ob_cube.empty_display_type = 'ARROWS'
ob_cube.lineart.crease_threshold = 0.0
_vg = ob_cube.vertex_groups.new(name='Backbone')
for _i, _w in zip([0, 1, 2, 3, 4, 5, 6, 7, 10, 11, 12, 13, 14, 15, 16, 17, 18, 19, 20, 21, 22, 23, 24, 25, 26, 27, 28, 29, 30, 31, 32, 33, 34, 35, 36, 37, 38, 39, 40, 41, 42, 43, 44, 45, 46, 47, 48, 49, 50, 51, 52, 53, 54, 55, 56, 57, 58, 59, 60, 61, 62, 63, 64, 65, 72, 73, 74, 75, 76, 77, 78, 79, 80, 81, 82, 83, 84, 85, 86, 87, 88, 89, 90, 91, 92, 93, 94, 95, 98, 99, 100, 101, 150, 151, 153], [0.2945, 0.1176, 0.2567, 0.1368, 0.2569, 0.1278, 0.2942, 0.1264, 0.01405, 0.04745, 0.03979, 0.03735, 0.01443, 0.04795, 0.7138, 0.8545, 0.7729, 0.2758, 0.2779, 0.7735, 0.8544, 0.7132, 0.6018, 0.8213, 0.766, 0.278, 0.6022, 0.8213, 0.7654, 0.276, 0.2066, 0.7823, 0.749, 0.1319, 0.6, 0.835, 0.7566, 0.1324, 0.2053, 0.7821, 0.7498, 0.1353, 0.5978, 0.8347, 0.7573, 0.136, 0.1913, 0.3089, 0.1961, 0.2492, 0.3048, 0.2346, 0.2491, 0.3048, 0.2346, 0.1987, 0.3084, 0.1884, 0.04802, 0.3126, 0.08545, 0.04638, 0.308, 0.08503, 0.6005, 0.7047, 0.6019, 0.8419, 0.8747, 0.8386, 0.8854, 0.9002, 0.8716, 0.7591, 0.7812, 0.724, 0.602, 0.7048, 0.6005, 0.8423, 0.8747, 0.8382, 0.8854, 0.9002, 0.8716, 0.7589, 0.7812, 0.724, 0.02304, 0.02559, 0.2998, 0.3103, 0.0004591, 0.0599, 0.03919]): _vg.add([_i], _w, 'REPLACE')
_vg = ob_cube.vertex_groups.new(name='Head')
for _i, _w in zip([0, 2, 4, 6, 51, 52, 53, 54, 55, 56, 66, 67, 68, 69, 70, 71, 114, 115, 116, 117, 118, 119, 120, 121, 122, 123, 124, 125, 126, 127, 128, 129, 130, 131, 132, 133, 134, 135, 136, 137, 138, 139, 140, 141, 142, 143, 144, 145], [0.01036, 0.008869, 0.008879, 0.01035, 0.0531, 0.09418, 0.05103, 0.0531, 0.09418, 0.05103, 0.1339, 0.7685, 0.1204, 0.1204, 0.7685, 0.1339, 0.9994, 0.9999, 0.9993, 0.9993, 0.9999, 0.9994, 0.9874, 0.999, 0.9964, 0.9582, 0.9874, 0.999, 0.9964, 0.9582, 0.9548, 0.9955, 0.9548, 0.9955, 0.9994, 1.0, 0.9995, 0.9995, 1.0, 0.9994, 0.9948, 0.9948, 0.9949, 0.9856, 0.9949, 0.9856, 0.9857, 0.9857]): _vg.add([_i], _w, 'REPLACE')
_vg = ob_cube.vertex_groups.new(name='Right Bone')
for _i, _w in zip([0, 2, 4, 6, 14, 15, 16, 17, 28, 29, 30, 32, 33, 34, 36, 37, 51, 52, 53, 54, 55, 56, 66, 67, 69, 70, 78, 81, 82, 83, 91, 92, 93, 94, 95, 123, 130, 148, 149, 150, 151], [0.5889, 0.05281, 0.6275, 0.05441, 0.9141, 0.9037, 0.185, 0.05694, 0.301, 0.09228, 8.193e-05, 0.6159, 0.124, 0.004112, 0.2138, 0.06979, 0.5803, 0.2941, 0.09976, 0.1025, 0.2995, 0.5994, 0.8236, 0.1046, 0.8432, 0.1072, 0.03131, 0.1458, 0.08272, 0.03569, 0.01187, 0.05794, 0.0459, 0.09621, 0.1869, 0.02822, 0.03394, 0.4868, 0.4845, 0.08347, 0.0583]): _vg.add([_i], _w, 'REPLACE')
_vg = ob_cube.vertex_groups.new(name='Bone.005')
for _i, _w in zip([0, 4, 14, 15, 16, 28, 32, 33, 36, 37, 148, 149, 150, 151, 156, 157, 160, 161], [0.00319, 0.005592, 0.02225, 0.0123, 0.05287, 0.05091, 0.1672, 0.02257, 0.1751, 0.0247, 0.5064, 0.5052, 0.8902, 0.8805, 0.9825, 0.981, 0.9948, 0.995]): _vg.add([_i], _w, 'REPLACE')
_vg = ob_cube.vertex_groups.new(name='Left Bone')
for _i, _w in zip([0, 2, 4, 6, 10, 11, 22, 23, 24, 25, 40, 41, 42, 44, 45, 51, 52, 53, 54, 55, 56, 66, 67, 68, 70, 71, 79, 80, 81, 82, 83, 90, 93, 94, 95, 127, 128, 146, 147, 152, 153], [0.0544, 0.0, 0.0528, 0.0, 0.1566, 0.007027, 0.0, 0.1014, 0.0, 0.0861, 0.06371, 0.0, 0.003882, 0.205, 0.06923, 0.1025, 0.0, 0.0, 0.0, 0.0, 0.09974, 0.0, 0.0, 0.08026, 0.1046, 0.0, 0.005734, 0.02662, 0.04583, 0.0, 0.0, 0.03104, 0.1455, 0.08263, 0.03563, 0.02822, 0.03394, 1.0, 0.4866, 0.06496, 0.03462]): _vg.add([_i], _w, 'REPLACE')
_vg = ob_cube.vertex_groups.new(name='Bone.004')
for _i, _w in zip([2, 6, 10, 11, 23, 24, 40, 41, 44, 45, 146, 147, 152, 153, 154, 155, 158, 159], [0.006509, 0.004274, 0.02289, 0.013, 0.0543, 0.0521, 0.1712, 0.02436, 0.18, 0.02673, 0.5069, 0.5065, 0.9158, 0.9122, 0.9777, 0.9753, 0.9959, 0.9959]): _vg.add([_i], _w, 'REPLACE')
_vg = ob_cube.vertex_groups.new(name='Right Hip')
for _i, _w in zip([1, 3, 5, 7, 8, 9, 17, 18, 19, 29, 30, 31, 34, 35, 38, 39, 48, 49, 50, 57, 58, 59, 60, 61, 62, 63, 64, 65, 72, 73, 74, 75, 76, 84, 85, 86, 88, 89, 98, 99, 100, 101], [0.5487, 0.05067, 0.5106, 0.04237, 0.1558, 0.1588, 0.001183, 0.09719, 0.3667, 0.0006742, 0.09608, 0.3613, 0.09892, 0.3936, 0.09916, 0.3941, 0.5681, 0.3196, 0.1131, 0.1154, 0.3226, 0.5795, 0.784, 0.3519, 0.07306, 0.7846, 0.356, 0.07402, 0.2063, 0.1047, 0.05079, 0.06228, 0.01658, 0.0497, 0.1032, 0.203, 0.01563, 0.06143, 0.02304, 0.02559, 0.2998, 0.3103]): _vg.add([_i], _w, 'REPLACE')
_vg = ob_cube.vertex_groups.new(name='Bone.009')
for _i, _w in zip([1, 5, 8, 9, 18, 19, 30, 31, 33, 34, 35, 37, 38, 39, 48, 49, 58, 59, 60, 63, 72, 73, 75, 85, 86, 89, 102, 103, 104, 105, 106, 107], [0.2853, 0.3084, 0.816, 0.8113, 0.08913, 0.3282, 0.08976, 0.3314, 0.002109, 0.1099, 0.4637, 0.002072, 0.1098, 0.4637, 0.1207, 0.008288, 0.006186, 0.1141, 0.1204, 0.1211, 0.1236, 0.03356, 0.04302, 0.03495, 0.1255, 0.04396, 0.9916, 0.9907, 0.9803, 0.9527, 0.9795, 0.9461]): _vg.add([_i], _w, 'REPLACE')
_vg = ob_cube.vertex_groups.new(name='Left Hip')
for _i, _w in zip([1, 3, 5, 7, 12, 13, 20, 21, 22, 25, 26, 27, 42, 43, 46, 47, 48, 49, 50, 57, 58, 59, 60, 61, 62, 63, 64, 65, 72, 73, 74, 76, 77, 84, 85, 86, 87, 88, 98, 99, 100, 101], [0.03458, 0.5139, 0.0431, 0.5584, 0.2056, 0.1889, 0.3687, 0.09775, 0.00147, 0.0008115, 0.09632, 0.362, 0.09973, 0.3973, 0.1003, 0.3996, 0.1086, 0.3162, 0.5702, 0.5563, 0.3128, 0.1063, 0.04155, 0.3209, 0.7107, 0.04054, 0.318, 0.7055, 0.04662, 0.1017, 0.2014, 0.01499, 0.06123, 0.2055, 0.1034, 0.04865, 0.06229, 0.01614, 0.02304, 0.02559, 0.2998, 0.3103]): _vg.add([_i], _w, 'REPLACE')
_vg = ob_cube.vertex_groups.new(name='Left leg')
for _i, _w in zip([3, 7, 12, 13, 20, 21, 26, 27, 41, 42, 43, 45, 46, 47, 49, 50, 57, 58, 62, 65, 73, 74, 77, 84, 85, 87, 96, 97, 98, 99, 100, 101, 108, 109, 110, 111, 112, 113], [0.2909, 0.2621, 0.7323, 0.7503, 0.3228, 0.08749, 0.08846, 0.3272, 0.001177, 0.108, 0.4554, 0.001038, 0.1075, 0.4533, 0.0004914, 0.1076, 0.1167, 0.004339, 0.1264, 0.1307, 0.03318, 0.1236, 0.04253, 0.1209, 0.03109, 0.04115, 0.9825, 0.9819, 0.8904, 0.8866, 0.1005, 0.06903, 0.998, 0.9979, 0.9917, 0.9923, 0.9542, 0.9589]): _vg.add([_i], _w, 'REPLACE')
_m = ob_cube.modifiers.new('Armature', 'ARMATURE')
_m.object = ob_armature
_m = ob_cube.modifiers.new('Wireframe', 'WIREFRAME')
_m.thickness = 0.165
_m.use_boundary = True
_m.use_relative_offset = True
_m.use_crease = True
_m.crease_weight = 0.5573
ob_light.location = (4.076, 1.005, 5.904)
ob_light.rotation_euler = (0.6503, 0.05522, 1.866)
ob_light.lock_rotations_4d = False
ob_light.empty_display_type = 'ARROWS'
ob_light.color = (0.0, 0.0, 0.0, 0.0)
ob_light.lineart.crease_threshold = 0.0
ob_camera.location = (7.359, -6.926, 4.958)
ob_camera.rotation_euler = (1.109, 0.0, 0.8149)
ob_camera.lock_rotations_4d = False
ob_camera.empty_display_type = 'ARROWS'
ob_camera.color = (0.0, 0.0, 0.0, 0.0)
ob_camera.display_type = 'WIRE'
ob_camera.lineart.crease_threshold = 0.0
ob_armature.location = (0.0, 0.0, 0.0)
ob_armature.lineart.crease_threshold = 0.0

# ---- collection membership
col_collection.objects.link(ob_cube)
col_collection.objects.link(ob_light)
col_collection.objects.link(ob_camera)
col_collection.objects.link(ob_armature)

# ---- scene / render settings (as saved in the file)
scene.camera = ob_camera
scene.frame_start = 1; scene.frame_end = 250; scene.frame_set(1)
scene.render.engine = 'BLENDER_EEVEE_NEXT'
scene.cycles.use_denoising = False
scene.cycles.samples = 128
scene.cycles.sampling_pattern = 'TABULATED_SOBOL'
scene.cycles.use_adaptive_sampling = False
scene.cycles.use_light_tree = False
scene.view_settings.view_transform = 'Filmic'
bpy.context.view_layer.update()
